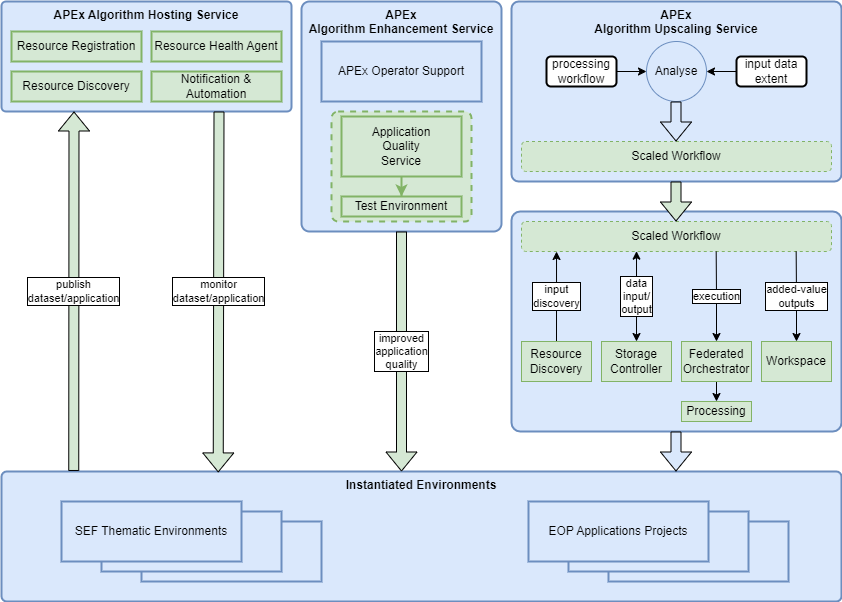

The diagram above was exported from draw.io. Its source (the exported page's mxGraphModel, read from the mxfile embedded in the PNG):
<mxGraphModel dx="1418" dy="828" grid="1" gridSize="10" guides="1" tooltips="1" connect="1" arrows="1" fold="1" page="1" pageScale="1" pageWidth="827" pageHeight="1169" math="0" shadow="0">
  <root>
    <mxCell id="0" />
    <mxCell id="1" parent="0" />
    <mxCell id="3-45y5FZ7fFfuvaE42aJ-1" value="Instantiated Environments" style="rounded=1;whiteSpace=wrap;html=1;arcSize=4;verticalAlign=top;fillColor=#dae8fc;strokeColor=#6c8ebf;strokeWidth=2;fontStyle=1" parent="1" vertex="1">
      <mxGeometry x="40" y="530" width="840" height="130" as="geometry" />
    </mxCell>
    <mxCell id="O54KyYUF21-UNcUJoSNf-5" value="" style="rounded=0;whiteSpace=wrap;html=1;fillColor=#dae8fc;strokeColor=#6c8ebf;strokeWidth=2;" parent="1" vertex="1">
      <mxGeometry x="180" y="580" width="180" height="60" as="geometry" />
    </mxCell>
    <mxCell id="O54KyYUF21-UNcUJoSNf-4" value="" style="rounded=0;whiteSpace=wrap;html=1;fillColor=#dae8fc;strokeColor=#6c8ebf;strokeWidth=2;" parent="1" vertex="1">
      <mxGeometry x="140" y="570" width="180" height="60" as="geometry" />
    </mxCell>
    <mxCell id="-5aOZ7QDmdj3F9uSY3g2-11" value="APEx&lt;br&gt;Algorithm Upscaling Service" style="rounded=1;whiteSpace=wrap;html=1;arcSize=4;verticalAlign=top;fillColor=#dae8fc;strokeColor=#6c8ebf;strokeWidth=2;fontStyle=1" parent="1" vertex="1">
      <mxGeometry x="550" y="60" width="330" height="180" as="geometry" />
    </mxCell>
    <mxCell id="3M0o8i8gJ4EKQc4rwiUb-4" value="APEx&lt;br&gt;Algorithm Enhancement Service" style="rounded=1;whiteSpace=wrap;html=1;arcSize=4;verticalAlign=top;fillColor=#dae8fc;strokeColor=#6c8ebf;strokeWidth=2;fontStyle=1" parent="1" vertex="1">
      <mxGeometry x="340" y="60" width="200" height="230" as="geometry" />
    </mxCell>
    <mxCell id="-5aOZ7QDmdj3F9uSY3g2-8" value="" style="rounded=1;whiteSpace=wrap;html=1;arcSize=6;dashed=1;fillColor=#d5e8d4;strokeColor=#82b366;strokeWidth=2;" parent="1" vertex="1">
      <mxGeometry x="370" y="170" width="140" height="110" as="geometry" />
    </mxCell>
    <mxCell id="3M0o8i8gJ4EKQc4rwiUb-1" value="APEx Algorithm Hosting Service" style="rounded=1;whiteSpace=wrap;html=1;arcSize=4;verticalAlign=top;fillColor=#dae8fc;strokeColor=#6c8ebf;strokeWidth=2;fontStyle=1" parent="1" vertex="1">
      <mxGeometry x="40" y="60" width="290" height="110" as="geometry" />
    </mxCell>
    <mxCell id="3M0o8i8gJ4EKQc4rwiUb-2" value="Resource Discovery" style="rounded=0;whiteSpace=wrap;html=1;fillColor=#d5e8d4;strokeColor=#82b366;strokeWidth=2;" parent="1" vertex="1">
      <mxGeometry x="50" y="130" width="130" height="30" as="geometry" />
    </mxCell>
    <mxCell id="-5aOZ7QDmdj3F9uSY3g2-6" style="edgeStyle=orthogonalEdgeStyle;rounded=0;orthogonalLoop=1;jettySize=auto;html=1;entryX=0.5;entryY=0;entryDx=0;entryDy=0;fillColor=#d5e8d4;strokeColor=#82b366;strokeWidth=2;" parent="1" source="-5aOZ7QDmdj3F9uSY3g2-4" target="-5aOZ7QDmdj3F9uSY3g2-5" edge="1">
      <mxGeometry relative="1" as="geometry" />
    </mxCell>
    <mxCell id="-5aOZ7QDmdj3F9uSY3g2-4" value="Application&lt;br&gt;Quality&lt;br&gt;Service" style="rounded=0;whiteSpace=wrap;html=1;fillColor=#d5e8d4;strokeColor=#82b366;strokeWidth=2;" parent="1" vertex="1">
      <mxGeometry x="380" y="175" width="120" height="60" as="geometry" />
    </mxCell>
    <mxCell id="-5aOZ7QDmdj3F9uSY3g2-5" value="Test Environment" style="rounded=0;whiteSpace=wrap;html=1;fillColor=#d5e8d4;strokeColor=#82b366;strokeWidth=2;" parent="1" vertex="1">
      <mxGeometry x="380" y="255" width="120" height="20" as="geometry" />
    </mxCell>
    <mxCell id="-5aOZ7QDmdj3F9uSY3g2-7" value="APEx Operator Support" style="rounded=0;whiteSpace=wrap;html=1;fillColor=#dae8fc;strokeColor=#6c8ebf;strokeWidth=2;" parent="1" vertex="1">
      <mxGeometry x="360" y="100" width="160" height="60" as="geometry" />
    </mxCell>
    <mxCell id="FJPTpJXh20W8vl3AKNl0-1" value="Resource Registration" style="rounded=0;whiteSpace=wrap;html=1;fillColor=#d5e8d4;strokeColor=#82b366;strokeWidth=2;" parent="1" vertex="1">
      <mxGeometry x="50" y="90" width="130" height="30" as="geometry" />
    </mxCell>
    <mxCell id="E6CrimB39H_8amTBVnJF-1" value="Scaled Workflow" style="rounded=1;whiteSpace=wrap;html=1;dashed=1;fillColor=#d5e8d4;strokeColor=#82b366;" parent="1" vertex="1">
      <mxGeometry x="560" y="200" width="310" height="30" as="geometry" />
    </mxCell>
    <mxCell id="O54KyYUF21-UNcUJoSNf-2" value="SEF Thematic Environments" style="rounded=0;whiteSpace=wrap;html=1;fillColor=#dae8fc;strokeColor=#6c8ebf;strokeWidth=2;" parent="1" vertex="1">
      <mxGeometry x="100" y="560" width="180" height="60" as="geometry" />
    </mxCell>
    <mxCell id="O54KyYUF21-UNcUJoSNf-6" value="" style="rounded=0;whiteSpace=wrap;html=1;fillColor=#dae8fc;strokeColor=#6c8ebf;strokeWidth=2;" parent="1" vertex="1">
      <mxGeometry x="647" y="580" width="180" height="60" as="geometry" />
    </mxCell>
    <mxCell id="O54KyYUF21-UNcUJoSNf-7" value="" style="rounded=0;whiteSpace=wrap;html=1;fillColor=#dae8fc;strokeColor=#6c8ebf;strokeWidth=2;" parent="1" vertex="1">
      <mxGeometry x="607" y="570" width="180" height="60" as="geometry" />
    </mxCell>
    <mxCell id="O54KyYUF21-UNcUJoSNf-8" value="EOP Applications Projects" style="rounded=0;whiteSpace=wrap;html=1;fillColor=#dae8fc;strokeColor=#6c8ebf;strokeWidth=2;" parent="1" vertex="1">
      <mxGeometry x="567" y="560" width="180" height="60" as="geometry" />
    </mxCell>
    <mxCell id="O54KyYUF21-UNcUJoSNf-9" value="" style="rounded=1;whiteSpace=wrap;html=1;arcSize=4;verticalAlign=top;fillColor=#dae8fc;strokeColor=#6c8ebf;strokeWidth=2;fontStyle=1" parent="1" vertex="1">
      <mxGeometry x="550" y="270" width="330" height="220" as="geometry" />
    </mxCell>
    <mxCell id="O54KyYUF21-UNcUJoSNf-10" value="Scaled Workflow" style="rounded=1;whiteSpace=wrap;html=1;dashed=1;fillColor=#d5e8d4;strokeColor=#82b366;" parent="1" vertex="1">
      <mxGeometry x="560" y="280" width="310" height="30" as="geometry" />
    </mxCell>
    <mxCell id="O54KyYUF21-UNcUJoSNf-11" value="input&lt;br&gt;discovery" style="edgeStyle=orthogonalEdgeStyle;rounded=0;orthogonalLoop=1;jettySize=auto;html=1;exitX=0.5;exitY=0;exitDx=0;exitDy=0;entryX=0.113;entryY=1;entryDx=0;entryDy=0;entryPerimeter=0;labelBorderColor=default;" parent="1" source="O54KyYUF21-UNcUJoSNf-12" target="O54KyYUF21-UNcUJoSNf-10" edge="1">
      <mxGeometry relative="1" as="geometry" />
    </mxCell>
    <mxCell id="O54KyYUF21-UNcUJoSNf-12" value="Resource Discovery" style="rounded=0;whiteSpace=wrap;html=1;fillColor=#d5e8d4;strokeColor=#82b366;" parent="1" vertex="1">
      <mxGeometry x="560" y="400" width="70" height="40" as="geometry" />
    </mxCell>
    <mxCell id="O54KyYUF21-UNcUJoSNf-13" value="data&lt;br&gt;input/&lt;br&gt;output" style="edgeStyle=orthogonalEdgeStyle;rounded=0;orthogonalLoop=1;jettySize=auto;html=1;entryX=0.371;entryY=0.989;entryDx=0;entryDy=0;entryPerimeter=0;startArrow=classic;startFill=1;labelBorderColor=default;" parent="1" source="O54KyYUF21-UNcUJoSNf-14" target="O54KyYUF21-UNcUJoSNf-10" edge="1">
      <mxGeometry relative="1" as="geometry" />
    </mxCell>
    <mxCell id="O54KyYUF21-UNcUJoSNf-14" value="Storage Controller" style="rounded=0;whiteSpace=wrap;html=1;fillColor=#d5e8d4;strokeColor=#82b366;" parent="1" vertex="1">
      <mxGeometry x="640" y="400" width="70" height="40" as="geometry" />
    </mxCell>
    <mxCell id="O54KyYUF21-UNcUJoSNf-15" style="edgeStyle=orthogonalEdgeStyle;rounded=0;orthogonalLoop=1;jettySize=auto;html=1;exitX=0.5;exitY=1;exitDx=0;exitDy=0;entryX=0.5;entryY=0;entryDx=0;entryDy=0;fillColor=#d5e8d4;strokeColor=#000000;" parent="1" source="O54KyYUF21-UNcUJoSNf-17" target="O54KyYUF21-UNcUJoSNf-18" edge="1">
      <mxGeometry relative="1" as="geometry" />
    </mxCell>
    <mxCell id="O54KyYUF21-UNcUJoSNf-16" value="execution" style="edgeStyle=orthogonalEdgeStyle;rounded=0;orthogonalLoop=1;jettySize=auto;html=1;exitX=0.5;exitY=0;exitDx=0;exitDy=0;entryX=0.628;entryY=1;entryDx=0;entryDy=0;entryPerimeter=0;startArrow=classic;startFill=1;endArrow=none;endFill=0;labelBorderColor=default;" parent="1" source="O54KyYUF21-UNcUJoSNf-17" target="O54KyYUF21-UNcUJoSNf-10" edge="1">
      <mxGeometry relative="1" as="geometry" />
    </mxCell>
    <mxCell id="O54KyYUF21-UNcUJoSNf-17" value="Federated Orchestrator" style="rounded=0;whiteSpace=wrap;html=1;fillColor=#d5e8d4;strokeColor=#82b366;" parent="1" vertex="1">
      <mxGeometry x="720" y="400" width="70" height="40" as="geometry" />
    </mxCell>
    <mxCell id="O54KyYUF21-UNcUJoSNf-18" value="Processing" style="rounded=0;whiteSpace=wrap;html=1;fillColor=#d5e8d4;strokeColor=#82b366;" parent="1" vertex="1">
      <mxGeometry x="720" y="460" width="70" height="20" as="geometry" />
    </mxCell>
    <mxCell id="O54KyYUF21-UNcUJoSNf-19" value="added-value&lt;br&gt;outputs" style="edgeStyle=orthogonalEdgeStyle;rounded=0;orthogonalLoop=1;jettySize=auto;html=1;exitX=0.5;exitY=0;exitDx=0;exitDy=0;entryX=0.886;entryY=1;entryDx=0;entryDy=0;entryPerimeter=0;startArrow=classic;startFill=1;endArrow=none;endFill=0;labelBorderColor=default;" parent="1" source="O54KyYUF21-UNcUJoSNf-20" target="O54KyYUF21-UNcUJoSNf-10" edge="1">
      <mxGeometry relative="1" as="geometry" />
    </mxCell>
    <mxCell id="O54KyYUF21-UNcUJoSNf-20" value="Workspace" style="rounded=0;whiteSpace=wrap;html=1;fillColor=#d5e8d4;strokeColor=#82b366;" parent="1" vertex="1">
      <mxGeometry x="800" y="400" width="70" height="40" as="geometry" />
    </mxCell>
    <mxCell id="O54KyYUF21-UNcUJoSNf-23" value="" style="shape=flexArrow;endArrow=classic;html=1;rounded=0;entryX=0.5;entryY=0;entryDx=0;entryDy=0;exitX=0.5;exitY=1;exitDx=0;exitDy=0;fillColor=#d5e8d4;strokeColor=#000000;" parent="1" edge="1">
      <mxGeometry width="50" height="50" relative="1" as="geometry">
        <mxPoint x="714.5" y="240" as="sourcePoint" />
        <mxPoint x="714.5" y="280" as="targetPoint" />
      </mxGeometry>
    </mxCell>
    <mxCell id="O54KyYUF21-UNcUJoSNf-24" value="" style="shape=flexArrow;endArrow=classic;html=1;rounded=0;entryX=0.5;entryY=0;entryDx=0;entryDy=0;exitX=0.5;exitY=1;exitDx=0;exitDy=0;fillColor=#dae8fc;strokeColor=#000000;" parent="1" edge="1">
      <mxGeometry width="50" height="50" relative="1" as="geometry">
        <mxPoint x="714.5" y="490" as="sourcePoint" />
        <mxPoint x="714.5" y="530" as="targetPoint" />
      </mxGeometry>
    </mxCell>
    <mxCell id="O54KyYUF21-UNcUJoSNf-26" value="improved&lt;br&gt;application&lt;br&gt;quality" style="shape=flexArrow;endArrow=classic;html=1;rounded=0;exitX=0.5;exitY=1;exitDx=0;exitDy=0;fillColor=#d5e8d4;strokeColor=#000000;labelBorderColor=default;" parent="1" source="3M0o8i8gJ4EKQc4rwiUb-4" edge="1">
      <mxGeometry width="50" height="50" relative="1" as="geometry">
        <mxPoint x="439.5" y="310" as="sourcePoint" />
        <mxPoint x="440" y="530" as="targetPoint" />
      </mxGeometry>
    </mxCell>
    <mxCell id="O54KyYUF21-UNcUJoSNf-27" value="monitor&lt;br&gt;dataset/application" style="shape=flexArrow;endArrow=classic;html=1;rounded=0;exitX=0.75;exitY=1;exitDx=0;exitDy=0;fillColor=#d5e8d4;strokeColor=#000000;labelBorderColor=default;entryX=0.258;entryY=0.007;entryDx=0;entryDy=0;entryPerimeter=0;" parent="1" source="3M0o8i8gJ4EKQc4rwiUb-1" target="3-45y5FZ7fFfuvaE42aJ-1" edge="1">
      <mxGeometry width="50" height="50" relative="1" as="geometry">
        <mxPoint x="250" y="230" as="sourcePoint" />
        <mxPoint x="260" y="530" as="targetPoint" />
      </mxGeometry>
    </mxCell>
    <mxCell id="O54KyYUF21-UNcUJoSNf-28" value="publish&lt;br&gt;dataset/application" style="shape=flexArrow;endArrow=none;html=1;rounded=0;exitX=0.25;exitY=1;exitDx=0;exitDy=0;fillColor=#d5e8d4;strokeColor=#000000;labelBorderColor=default;entryX=0.086;entryY=-0.004;entryDx=0;entryDy=0;entryPerimeter=0;startArrow=block;endFill=0;" parent="1" source="3M0o8i8gJ4EKQc4rwiUb-1" target="3-45y5FZ7fFfuvaE42aJ-1" edge="1">
      <mxGeometry width="50" height="50" relative="1" as="geometry">
        <mxPoint x="270" y="180" as="sourcePoint" />
        <mxPoint x="270" y="540" as="targetPoint" />
      </mxGeometry>
    </mxCell>
    <mxCell id="m-yz14YelHen1SHEFbW--1" value="Notification &amp;amp; Automation" style="rounded=0;whiteSpace=wrap;html=1;fillColor=#d5e8d4;strokeColor=#82b366;strokeWidth=2;" parent="1" vertex="1">
      <mxGeometry x="190" y="130" width="130" height="30" as="geometry" />
    </mxCell>
    <mxCell id="m-yz14YelHen1SHEFbW--2" value="Resource Health Agent" style="rounded=0;whiteSpace=wrap;html=1;fillColor=#d5e8d4;strokeColor=#82b366;strokeWidth=2;" parent="1" vertex="1">
      <mxGeometry x="190" y="90" width="130" height="30" as="geometry" />
    </mxCell>
    <mxCell id="51z2u7qNA7V5iRO1c9Ff-1" value="Analyse" style="ellipse;whiteSpace=wrap;html=1;aspect=fixed;fillColor=#dae8fc;strokeColor=#6c8ebf;" vertex="1" parent="1">
      <mxGeometry x="685" y="100" width="60" height="60" as="geometry" />
    </mxCell>
    <mxCell id="51z2u7qNA7V5iRO1c9Ff-4" style="edgeStyle=orthogonalEdgeStyle;rounded=0;orthogonalLoop=1;jettySize=auto;html=1;exitX=1;exitY=0.5;exitDx=0;exitDy=0;entryX=0;entryY=0.5;entryDx=0;entryDy=0;" edge="1" parent="1" source="51z2u7qNA7V5iRO1c9Ff-2" target="51z2u7qNA7V5iRO1c9Ff-1">
      <mxGeometry relative="1" as="geometry" />
    </mxCell>
    <mxCell id="51z2u7qNA7V5iRO1c9Ff-2" value="processing&lt;br&gt;workflow" style="rounded=1;whiteSpace=wrap;html=1;strokeWidth=2;" vertex="1" parent="1">
      <mxGeometry x="585" y="115" width="70" height="30" as="geometry" />
    </mxCell>
    <mxCell id="51z2u7qNA7V5iRO1c9Ff-5" style="edgeStyle=orthogonalEdgeStyle;rounded=0;orthogonalLoop=1;jettySize=auto;html=1;entryX=1;entryY=0.5;entryDx=0;entryDy=0;" edge="1" parent="1" source="51z2u7qNA7V5iRO1c9Ff-3" target="51z2u7qNA7V5iRO1c9Ff-1">
      <mxGeometry relative="1" as="geometry" />
    </mxCell>
    <mxCell id="51z2u7qNA7V5iRO1c9Ff-3" value="input data extent" style="rounded=1;whiteSpace=wrap;html=1;strokeWidth=2;" vertex="1" parent="1">
      <mxGeometry x="775" y="115" width="70" height="30" as="geometry" />
    </mxCell>
    <mxCell id="51z2u7qNA7V5iRO1c9Ff-6" value="" style="shape=flexArrow;endArrow=classic;html=1;rounded=0;entryX=0.5;entryY=0;entryDx=0;entryDy=0;exitX=0.5;exitY=1;exitDx=0;exitDy=0;fillColor=#dae8fc;strokeColor=#000000;" edge="1" parent="1">
      <mxGeometry width="50" height="50" relative="1" as="geometry">
        <mxPoint x="714.5" y="160" as="sourcePoint" />
        <mxPoint x="714.5" y="200" as="targetPoint" />
      </mxGeometry>
    </mxCell>
  </root>
</mxGraphModel>